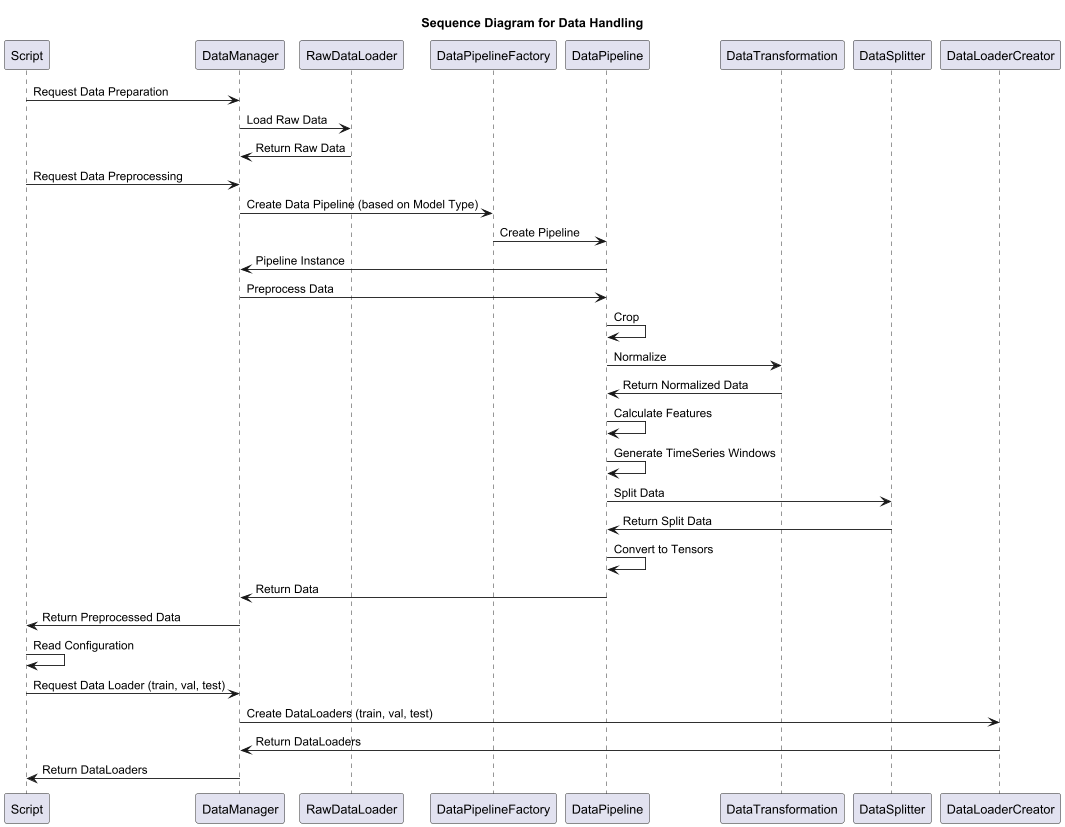

The diagram above was rendered by PlantUML. Its source (embedded in the PNG):
@startuml

title Sequence Diagram for Data Handling

participant "Script" as User
participant "DataManager" as DM
participant "RawDataLoader" as RDL
participant "DataPipelineFactory" as DPF
participant "DataPipeline" as Pipeline
participant "DataTransformation" as DT
participant "DataSplitter" as DS
participant "DataLoaderCreator" as DLC


User -> DM: Request Data Preparation
DM -> RDL: Load Raw Data
RDL -> DM: Return Raw Data
User -> DM: Request Data Preprocessing
DM -> DPF: Create Data Pipeline (based on Model Type)

DPF -> Pipeline: Create Pipeline
Pipeline -> DM: Pipeline Instance


DM -> Pipeline: Preprocess Data
Pipeline -> Pipeline: Crop
Pipeline -> DT: Normalize
Pipeline <- DT: Return Normalized Data
Pipeline -> Pipeline: Calculate Features
Pipeline -> Pipeline: Generate TimeSeries Windows
Pipeline -> DS: Split Data
DS -> Pipeline: Return Split Data
Pipeline -> Pipeline: Convert to Tensors
DM <- Pipeline: Return Data

User <- DM: Return Preprocessed Data

User -> User: Read Configuration

User -> DM: Request Data Loader (train, val, test)
DM -> DLC: Create DataLoaders (train, val, test)
DLC -> DM: Return DataLoaders
User <- DM: Return DataLoaders


@enduml